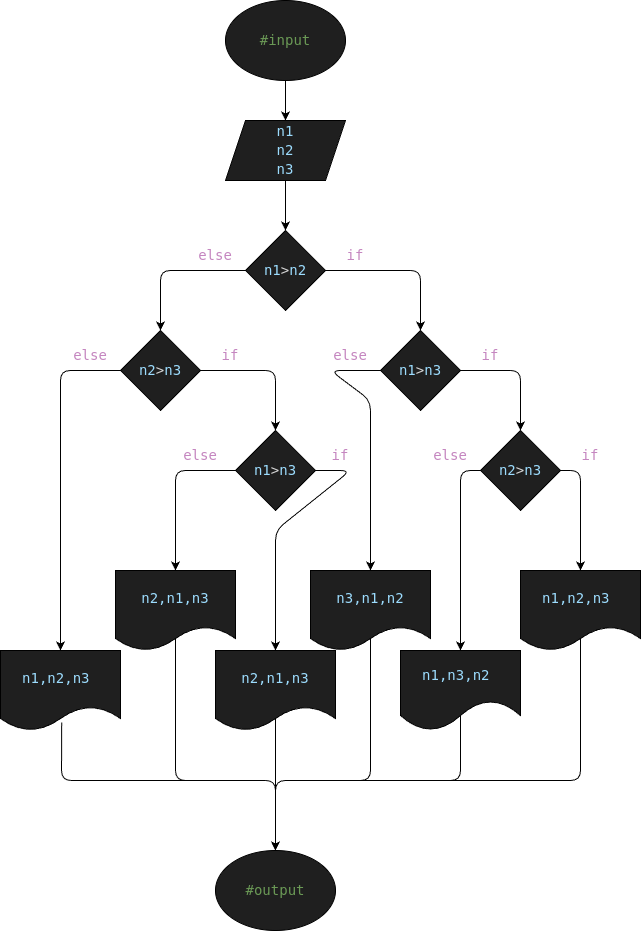

The diagram above was exported from draw.io. Its source (the exported page's mxGraphModel, read from the mxfile embedded in the PNG):
<mxGraphModel dx="312" dy="483" grid="1" gridSize="10" guides="1" tooltips="1" connect="1" arrows="1" fold="1" page="1" pageScale="1" pageWidth="850" pageHeight="1100" math="0" shadow="0">
  <root>
    <mxCell id="0" />
    <mxCell id="1" parent="0" />
    <mxCell id="4" style="edgeStyle=none;html=1;" parent="1" source="2" target="3" edge="1">
      <mxGeometry relative="1" as="geometry" />
    </mxCell>
    <mxCell id="2" value="&lt;div style=&quot;color: rgb(204, 204, 204); background-color: rgb(31, 31, 31); font-family: &amp;quot;Droid Sans Mono&amp;quot;, &amp;quot;monospace&amp;quot;, monospace; font-size: 14px; line-height: 19px; white-space: pre;&quot;&gt;&lt;span style=&quot;color: #6a9955;&quot;&gt;#input&lt;/span&gt;&lt;/div&gt;" style="ellipse;whiteSpace=wrap;html=1;fillColor=#1F1F1F;" parent="1" vertex="1">
      <mxGeometry x="355" y="40" width="120" height="80" as="geometry" />
    </mxCell>
    <mxCell id="6" style="edgeStyle=none;html=1;" parent="1" source="3" target="5" edge="1">
      <mxGeometry relative="1" as="geometry" />
    </mxCell>
    <mxCell id="3" value="&lt;div style=&quot;color: rgb(204, 204, 204); background-color: rgb(31, 31, 31); font-family: &amp;quot;Droid Sans Mono&amp;quot;, &amp;quot;monospace&amp;quot;, monospace; font-size: 14px; line-height: 19px; white-space: pre;&quot;&gt;&lt;span style=&quot;color: #9cdcfe;&quot;&gt;n1&lt;/span&gt;&lt;/div&gt;&lt;div style=&quot;color: rgb(204, 204, 204); background-color: rgb(31, 31, 31); font-family: &amp;quot;Droid Sans Mono&amp;quot;, &amp;quot;monospace&amp;quot;, monospace; font-size: 14px; line-height: 19px; white-space: pre;&quot;&gt;&lt;div style=&quot;color: rgb(204, 204, 204); line-height: 19px;&quot;&gt;&lt;span style=&quot;color: #9cdcfe;&quot;&gt;n2&lt;/span&gt;&lt;/div&gt;&lt;div style=&quot;color: rgb(204, 204, 204); line-height: 19px;&quot;&gt;&lt;div style=&quot;color: rgb(204, 204, 204); line-height: 19px;&quot;&gt;&lt;span style=&quot;color: #9cdcfe;&quot;&gt;n3&lt;/span&gt;&lt;/div&gt;&lt;/div&gt;&lt;/div&gt;" style="shape=parallelogram;perimeter=parallelogramPerimeter;whiteSpace=wrap;html=1;fixedSize=1;fillColor=#1F1F1F;" parent="1" vertex="1">
      <mxGeometry x="355" y="160" width="120" height="60" as="geometry" />
    </mxCell>
    <mxCell id="8" style="edgeStyle=none;html=1;entryX=0.5;entryY=0;entryDx=0;entryDy=0;" parent="1" source="5" target="7" edge="1">
      <mxGeometry relative="1" as="geometry">
        <Array as="points">
          <mxPoint x="290" y="310" />
        </Array>
      </mxGeometry>
    </mxCell>
    <mxCell id="5" value="&lt;div style=&quot;color: rgb(204, 204, 204); background-color: rgb(31, 31, 31); font-family: &amp;quot;Droid Sans Mono&amp;quot;, &amp;quot;monospace&amp;quot;, monospace; font-size: 14px; line-height: 19px; white-space: pre;&quot;&gt;&lt;span style=&quot;color: #9cdcfe;&quot;&gt;n1&lt;/span&gt;&lt;span style=&quot;color: #d4d4d4;&quot;&gt;&amp;gt;&lt;/span&gt;&lt;span style=&quot;color: #9cdcfe;&quot;&gt;n2&lt;/span&gt;&lt;/div&gt;" style="rhombus;whiteSpace=wrap;html=1;fillColor=#1F1F1F;" parent="1" vertex="1">
      <mxGeometry x="375" y="270" width="80" height="80" as="geometry" />
    </mxCell>
    <mxCell id="22" style="edgeStyle=none;html=1;entryX=0.5;entryY=0;entryDx=0;entryDy=0;" parent="1" source="7" target="15" edge="1">
      <mxGeometry relative="1" as="geometry">
        <Array as="points">
          <mxPoint x="190" y="410" />
        </Array>
      </mxGeometry>
    </mxCell>
    <mxCell id="7" value="&lt;div style=&quot;color: rgb(204, 204, 204); background-color: rgb(31, 31, 31); font-family: &amp;quot;Droid Sans Mono&amp;quot;, &amp;quot;monospace&amp;quot;, monospace; font-size: 14px; line-height: 19px; white-space: pre;&quot;&gt;&lt;span style=&quot;color: #9cdcfe;&quot;&gt;n2&lt;/span&gt;&lt;span style=&quot;color: #d4d4d4;&quot;&gt;&amp;gt;&lt;/span&gt;&lt;span style=&quot;color: #9cdcfe;&quot;&gt;n3&lt;/span&gt;&lt;/div&gt;" style="rhombus;whiteSpace=wrap;html=1;fillColor=#1F1F1F;" parent="1" vertex="1">
      <mxGeometry x="250" y="370" width="80" height="80" as="geometry" />
    </mxCell>
    <mxCell id="9" style="edgeStyle=none;html=1;entryX=0.5;entryY=0;entryDx=0;entryDy=0;exitX=1;exitY=0.5;exitDx=0;exitDy=0;" parent="1" source="5" target="10" edge="1">
      <mxGeometry relative="1" as="geometry">
        <mxPoint x="615" y="310" as="sourcePoint" />
        <Array as="points">
          <mxPoint x="550" y="310" />
        </Array>
      </mxGeometry>
    </mxCell>
    <mxCell id="28" style="edgeStyle=none;html=1;exitX=0;exitY=0.5;exitDx=0;exitDy=0;" parent="1" source="10" target="19" edge="1">
      <mxGeometry relative="1" as="geometry">
        <mxPoint x="470" y="410" as="sourcePoint" />
        <Array as="points">
          <mxPoint x="460" y="410" />
          <mxPoint x="500" y="440" />
        </Array>
      </mxGeometry>
    </mxCell>
    <mxCell id="10" value="&lt;div style=&quot;color: rgb(204, 204, 204); background-color: rgb(31, 31, 31); font-family: &amp;quot;Droid Sans Mono&amp;quot;, &amp;quot;monospace&amp;quot;, monospace; font-size: 14px; line-height: 19px; white-space: pre;&quot;&gt;&lt;span style=&quot;color: #9cdcfe;&quot;&gt;n1&lt;/span&gt;&lt;span style=&quot;color: #d4d4d4;&quot;&gt;&amp;gt;&lt;/span&gt;&lt;span style=&quot;color: #9cdcfe;&quot;&gt;n3&lt;/span&gt;&lt;/div&gt;" style="rhombus;whiteSpace=wrap;html=1;fillColor=#1F1F1F;" parent="1" vertex="1">
      <mxGeometry x="510" y="370" width="80" height="80" as="geometry" />
    </mxCell>
    <mxCell id="11" style="edgeStyle=none;html=1;entryX=0.5;entryY=0;entryDx=0;entryDy=0;exitX=1;exitY=0.5;exitDx=0;exitDy=0;" parent="1" source="10" target="12" edge="1">
      <mxGeometry relative="1" as="geometry">
        <mxPoint x="570" y="410" as="sourcePoint" />
        <Array as="points">
          <mxPoint x="650" y="410" />
        </Array>
      </mxGeometry>
    </mxCell>
    <mxCell id="29" style="edgeStyle=none;html=1;entryX=0.5;entryY=0;entryDx=0;entryDy=0;exitX=0;exitY=0.5;exitDx=0;exitDy=0;" parent="1" source="12" target="20" edge="1">
      <mxGeometry relative="1" as="geometry">
        <Array as="points">
          <mxPoint x="590" y="510" />
        </Array>
      </mxGeometry>
    </mxCell>
    <mxCell id="44" style="edgeStyle=none;html=1;entryX=0.5;entryY=0;entryDx=0;entryDy=0;exitX=1;exitY=0.5;exitDx=0;exitDy=0;" parent="1" source="12" target="16" edge="1">
      <mxGeometry relative="1" as="geometry">
        <Array as="points">
          <mxPoint x="710" y="510" />
        </Array>
      </mxGeometry>
    </mxCell>
    <mxCell id="12" value="&lt;div style=&quot;color: rgb(204, 204, 204); background-color: rgb(31, 31, 31); font-family: &amp;quot;Droid Sans Mono&amp;quot;, &amp;quot;monospace&amp;quot;, monospace; font-size: 14px; line-height: 19px; white-space: pre;&quot;&gt;&lt;span style=&quot;color: #9cdcfe;&quot;&gt;n2&lt;/span&gt;&lt;span style=&quot;color: #d4d4d4;&quot;&gt;&amp;gt;&lt;/span&gt;&lt;span style=&quot;color: #9cdcfe;&quot;&gt;n3&lt;/span&gt;&lt;/div&gt;" style="rhombus;whiteSpace=wrap;html=1;fillColor=#1F1F1F;" parent="1" vertex="1">
      <mxGeometry x="610" y="470" width="80" height="80" as="geometry" />
    </mxCell>
    <mxCell id="13" style="edgeStyle=none;html=1;entryX=0.5;entryY=0;entryDx=0;entryDy=0;exitX=1;exitY=0.5;exitDx=0;exitDy=0;" parent="1" target="14" edge="1">
      <mxGeometry relative="1" as="geometry">
        <mxPoint x="330" y="410" as="sourcePoint" />
        <Array as="points">
          <mxPoint x="405" y="410" />
        </Array>
      </mxGeometry>
    </mxCell>
    <mxCell id="23" style="edgeStyle=none;html=1;entryX=0.5;entryY=0;entryDx=0;entryDy=0;" parent="1" source="14" target="17" edge="1">
      <mxGeometry relative="1" as="geometry">
        <Array as="points">
          <mxPoint x="305" y="510" />
        </Array>
      </mxGeometry>
    </mxCell>
    <mxCell id="25" style="edgeStyle=none;html=1;exitX=1;exitY=0.5;exitDx=0;exitDy=0;" parent="1" source="14" target="18" edge="1">
      <mxGeometry relative="1" as="geometry">
        <Array as="points">
          <mxPoint x="480" y="510" />
          <mxPoint x="405" y="570" />
        </Array>
      </mxGeometry>
    </mxCell>
    <mxCell id="14" value="&lt;div style=&quot;color: rgb(204, 204, 204); background-color: rgb(31, 31, 31); font-family: &amp;quot;Droid Sans Mono&amp;quot;, &amp;quot;monospace&amp;quot;, monospace; font-size: 14px; line-height: 19px; white-space: pre;&quot;&gt;&lt;span style=&quot;color: #9cdcfe;&quot;&gt;n1&lt;/span&gt;&lt;span style=&quot;color: #d4d4d4;&quot;&gt;&amp;gt;&lt;/span&gt;&lt;span style=&quot;color: #9cdcfe;&quot;&gt;n3&lt;/span&gt;&lt;/div&gt;" style="rhombus;whiteSpace=wrap;html=1;fillColor=#1F1F1F;" parent="1" vertex="1">
      <mxGeometry x="365" y="470" width="80" height="80" as="geometry" />
    </mxCell>
    <mxCell id="32" style="edgeStyle=none;html=1;entryX=0.5;entryY=0;entryDx=0;entryDy=0;exitX=0.51;exitY=0.9;exitDx=0;exitDy=0;exitPerimeter=0;" parent="1" source="15" target="31" edge="1">
      <mxGeometry relative="1" as="geometry">
        <Array as="points">
          <mxPoint x="191" y="820" />
          <mxPoint x="405" y="820" />
        </Array>
      </mxGeometry>
    </mxCell>
    <mxCell id="15" value="&lt;div style=&quot;color: rgb(204, 204, 204); background-color: rgb(31, 31, 31); font-family: &amp;quot;Droid Sans Mono&amp;quot;, &amp;quot;monospace&amp;quot;, monospace; font-size: 14px; line-height: 19px; white-space: pre;&quot;&gt;&lt;span style=&quot;color: rgb(156, 220, 254);&quot;&gt;n1,&lt;/span&gt;&lt;span style=&quot;color: rgb(156, 220, 254);&quot;&gt;n2,&lt;/span&gt;&lt;span style=&quot;color: rgb(156, 220, 254);&quot;&gt;n3&lt;/span&gt;&lt;span style=&quot;color: rgb(156, 220, 254); background-color: light-dark(rgb(31, 31, 31), rgb(210, 210, 210));&quot;&gt; &lt;/span&gt;&lt;/div&gt;" style="shape=document;whiteSpace=wrap;html=1;boundedLbl=1;fillColor=#1F1F1F;" parent="1" vertex="1">
      <mxGeometry x="130" y="690" width="120" height="80" as="geometry" />
    </mxCell>
    <mxCell id="37" style="edgeStyle=none;html=1;entryX=0.5;entryY=0;entryDx=0;entryDy=0;exitX=0.5;exitY=0;exitDx=0;exitDy=0;" parent="1" source="16" target="31" edge="1">
      <mxGeometry relative="1" as="geometry">
        <Array as="points">
          <mxPoint x="710" y="820" />
          <mxPoint x="405" y="820" />
        </Array>
      </mxGeometry>
    </mxCell>
    <mxCell id="16" value="&lt;span style=&quot;scrollbar-color: rgb(226, 226, 226) rgb(251, 251, 251); font-family: &amp;quot;Droid Sans Mono&amp;quot;, &amp;quot;monospace&amp;quot;, monospace; font-size: 14px; white-space: pre; color: rgb(156, 220, 254);&quot;&gt;n1,&lt;/span&gt;&lt;span style=&quot;scrollbar-color: rgb(226, 226, 226) rgb(251, 251, 251); font-family: &amp;quot;Droid Sans Mono&amp;quot;, &amp;quot;monospace&amp;quot;, monospace; font-size: 14px; white-space: pre; color: rgb(156, 220, 254);&quot;&gt;n2,&lt;/span&gt;&lt;span style=&quot;scrollbar-color: rgb(226, 226, 226) rgb(251, 251, 251); font-family: &amp;quot;Droid Sans Mono&amp;quot;, &amp;quot;monospace&amp;quot;, monospace; font-size: 14px; white-space: pre; color: rgb(156, 220, 254);&quot;&gt;n3&lt;/span&gt;&lt;span style=&quot;scrollbar-color: rgb(226, 226, 226) rgb(251, 251, 251); font-family: &amp;quot;Droid Sans Mono&amp;quot;, &amp;quot;monospace&amp;quot;, monospace; font-size: 14px; white-space: pre; background-color: light-dark(rgb(31, 31, 31), rgb(210, 210, 210)); color: rgb(156, 220, 254);&quot;&gt; &lt;/span&gt;" style="shape=document;whiteSpace=wrap;html=1;boundedLbl=1;fillColor=#1F1F1F;" parent="1" vertex="1">
      <mxGeometry x="650" y="610" width="120" height="80" as="geometry" />
    </mxCell>
    <mxCell id="33" style="edgeStyle=none;html=1;entryX=0.5;entryY=0;entryDx=0;entryDy=0;exitX=0.5;exitY=0;exitDx=0;exitDy=0;" parent="1" source="17" target="31" edge="1">
      <mxGeometry relative="1" as="geometry">
        <Array as="points">
          <mxPoint x="305" y="820" />
          <mxPoint x="405" y="820" />
        </Array>
      </mxGeometry>
    </mxCell>
    <mxCell id="17" value="&lt;span style=&quot;color: rgb(156, 220, 254); font-family: &amp;quot;Droid Sans Mono&amp;quot;, &amp;quot;monospace&amp;quot;, monospace; font-size: 14px; white-space: pre; background-color: rgb(31, 31, 31);&quot;&gt;n2,&lt;/span&gt;&lt;span style=&quot;color: rgb(156, 220, 254); font-family: &amp;quot;Droid Sans Mono&amp;quot;, &amp;quot;monospace&amp;quot;, monospace; font-size: 14px; white-space: pre; background-color: rgb(31, 31, 31);&quot;&gt;n1,&lt;/span&gt;&lt;span style=&quot;color: rgb(156, 220, 254); font-family: &amp;quot;Droid Sans Mono&amp;quot;, &amp;quot;monospace&amp;quot;, monospace; font-size: 14px; white-space: pre; background-color: rgb(31, 31, 31);&quot;&gt;n3&lt;/span&gt;" style="shape=document;whiteSpace=wrap;html=1;boundedLbl=1;fillColor=#1F1F1F;" parent="1" vertex="1">
      <mxGeometry x="245" y="610" width="120" height="80" as="geometry" />
    </mxCell>
    <mxCell id="34" style="edgeStyle=none;html=1;entryX=0.5;entryY=0;entryDx=0;entryDy=0;exitX=0.5;exitY=0;exitDx=0;exitDy=0;" parent="1" source="18" target="31" edge="1">
      <mxGeometry relative="1" as="geometry" />
    </mxCell>
    <mxCell id="18" value="&lt;span style=&quot;scrollbar-color: rgb(226, 226, 226) rgb(251, 251, 251); font-family: &amp;quot;Droid Sans Mono&amp;quot;, &amp;quot;monospace&amp;quot;, monospace; font-size: 14px; white-space: pre; background-color: rgb(31, 31, 31); color: rgb(156, 220, 254);&quot;&gt;n2,&lt;/span&gt;&lt;span style=&quot;scrollbar-color: rgb(226, 226, 226) rgb(251, 251, 251); font-family: &amp;quot;Droid Sans Mono&amp;quot;, &amp;quot;monospace&amp;quot;, monospace; font-size: 14px; white-space: pre; background-color: rgb(31, 31, 31); color: rgb(156, 220, 254);&quot;&gt;n1,&lt;/span&gt;&lt;span style=&quot;scrollbar-color: rgb(226, 226, 226) rgb(251, 251, 251); font-family: &amp;quot;Droid Sans Mono&amp;quot;, &amp;quot;monospace&amp;quot;, monospace; font-size: 14px; white-space: pre; background-color: rgb(31, 31, 31); color: rgb(156, 220, 254);&quot;&gt;n3&lt;/span&gt;" style="shape=document;whiteSpace=wrap;html=1;boundedLbl=1;fillColor=#1F1F1F;" parent="1" vertex="1">
      <mxGeometry x="345" y="690" width="120" height="80" as="geometry" />
    </mxCell>
    <mxCell id="35" style="edgeStyle=none;html=1;entryX=0.5;entryY=0;entryDx=0;entryDy=0;exitX=0.5;exitY=0;exitDx=0;exitDy=0;" parent="1" source="19" target="31" edge="1">
      <mxGeometry relative="1" as="geometry">
        <Array as="points">
          <mxPoint x="500" y="820" />
          <mxPoint x="405" y="820" />
        </Array>
      </mxGeometry>
    </mxCell>
    <mxCell id="19" value="&lt;span style=&quot;color: rgb(156, 220, 254); font-family: &amp;quot;Droid Sans Mono&amp;quot;, &amp;quot;monospace&amp;quot;, monospace; font-size: 14px; white-space: pre; background-color: rgb(31, 31, 31);&quot;&gt;n3&lt;/span&gt;&lt;span style=&quot;color: rgb(156, 220, 254); font-family: &amp;quot;Droid Sans Mono&amp;quot;, &amp;quot;monospace&amp;quot;, monospace; font-size: 14px; white-space: pre; background-color: rgb(31, 31, 31);&quot;&gt;,&lt;/span&gt;&lt;span style=&quot;scrollbar-color: rgb(226, 226, 226) rgb(251, 251, 251); font-family: &amp;quot;Droid Sans Mono&amp;quot;, &amp;quot;monospace&amp;quot;, monospace; font-size: 14px; white-space: pre; color: rgb(156, 220, 254);&quot;&gt;n1,&lt;/span&gt;&lt;span style=&quot;scrollbar-color: rgb(226, 226, 226) rgb(251, 251, 251); font-family: &amp;quot;Droid Sans Mono&amp;quot;, &amp;quot;monospace&amp;quot;, monospace; font-size: 14px; white-space: pre; color: rgb(156, 220, 254);&quot;&gt;n2&lt;/span&gt;" style="shape=document;whiteSpace=wrap;html=1;boundedLbl=1;fillColor=#1F1F1F;" parent="1" vertex="1">
      <mxGeometry x="440" y="610" width="120" height="80" as="geometry" />
    </mxCell>
    <mxCell id="36" style="edgeStyle=none;html=1;entryX=0.5;entryY=0;entryDx=0;entryDy=0;exitX=0.5;exitY=0;exitDx=0;exitDy=0;" parent="1" source="20" target="31" edge="1">
      <mxGeometry relative="1" as="geometry">
        <Array as="points">
          <mxPoint x="590" y="820" />
          <mxPoint x="405" y="820" />
        </Array>
      </mxGeometry>
    </mxCell>
    <mxCell id="20" value="&lt;span style=&quot;scrollbar-color: rgb(226, 226, 226) rgb(251, 251, 251); font-family: &amp;quot;Droid Sans Mono&amp;quot;, &amp;quot;monospace&amp;quot;, monospace; font-size: 14px; white-space: pre; color: rgb(156, 220, 254);&quot;&gt;n1,&lt;/span&gt;&lt;span style=&quot;scrollbar-color: rgb(226, 226, 226) rgb(251, 251, 251); font-family: &amp;quot;Droid Sans Mono&amp;quot;, &amp;quot;monospace&amp;quot;, monospace; font-size: 14px; white-space: pre; color: rgb(156, 220, 254);&quot;&gt;n3,&lt;/span&gt;&lt;span style=&quot;scrollbar-color: rgb(226, 226, 226) rgb(251, 251, 251); font-family: &amp;quot;Droid Sans Mono&amp;quot;, &amp;quot;monospace&amp;quot;, monospace; font-size: 14px; white-space: pre; color: rgb(156, 220, 254);&quot;&gt;n2&lt;/span&gt;&lt;span style=&quot;scrollbar-color: rgb(226, 226, 226) rgb(251, 251, 251); font-family: &amp;quot;Droid Sans Mono&amp;quot;, &amp;quot;monospace&amp;quot;, monospace; font-size: 14px; white-space: pre; background-color: light-dark(rgb(31, 31, 31), rgb(210, 210, 210)); color: rgb(156, 220, 254);&quot;&gt; &lt;/span&gt;" style="shape=document;whiteSpace=wrap;html=1;boundedLbl=1;size=0.375;fillColor=#1F1F1F;" parent="1" vertex="1">
      <mxGeometry x="530" y="690" width="120" height="80" as="geometry" />
    </mxCell>
    <mxCell id="31" value="&lt;span style=&quot;color: rgb(106, 153, 85); background-color: rgb(31, 31, 31); font-family: &amp;quot;Droid Sans Mono&amp;quot;, &amp;quot;monospace&amp;quot;, monospace; font-size: 14px; white-space: pre;&quot;&gt;#output&lt;/span&gt;" style="ellipse;whiteSpace=wrap;html=1;fillColor=#1F1F1F;fontColor=#FFFFFF;" parent="1" vertex="1">
      <mxGeometry x="345" y="890" width="120" height="80" as="geometry" />
    </mxCell>
    <mxCell id="38" value="&lt;div style=&quot;color: rgb(204, 204, 204); font-family: &amp;quot;Droid Sans Mono&amp;quot;, &amp;quot;monospace&amp;quot;, monospace; font-size: 14px; line-height: 19px; white-space: pre;&quot;&gt;&lt;span style=&quot;color: rgb(197, 134, 192);&quot;&gt;else&lt;/span&gt;&lt;/div&gt;" style="text;html=1;align=center;verticalAlign=middle;whiteSpace=wrap;rounded=0;" parent="1" vertex="1">
      <mxGeometry x="315" y="280" width="60" height="30" as="geometry" />
    </mxCell>
    <mxCell id="39" value="&lt;div style=&quot;color: rgb(204, 204, 204); font-family: &amp;quot;Droid Sans Mono&amp;quot;, &amp;quot;monospace&amp;quot;, monospace; font-size: 14px; line-height: 19px; white-space: pre;&quot;&gt;&lt;span style=&quot;color: rgb(197, 134, 192);&quot;&gt;if&lt;/span&gt;&lt;/div&gt;" style="text;html=1;align=center;verticalAlign=middle;whiteSpace=wrap;rounded=0;" parent="1" vertex="1">
      <mxGeometry x="455" y="280" width="60" height="30" as="geometry" />
    </mxCell>
    <mxCell id="40" value="&lt;div style=&quot;color: rgb(204, 204, 204); font-family: &amp;quot;Droid Sans Mono&amp;quot;, &amp;quot;monospace&amp;quot;, monospace; font-size: 14px; line-height: 19px; white-space: pre;&quot;&gt;&lt;span style=&quot;color: rgb(197, 134, 192);&quot;&gt;else&lt;/span&gt;&lt;/div&gt;" style="text;html=1;align=center;verticalAlign=middle;whiteSpace=wrap;rounded=0;" parent="1" vertex="1">
      <mxGeometry x="190" y="380" width="60" height="30" as="geometry" />
    </mxCell>
    <mxCell id="41" value="&lt;div style=&quot;color: rgb(204, 204, 204); font-family: &amp;quot;Droid Sans Mono&amp;quot;, &amp;quot;monospace&amp;quot;, monospace; font-size: 14px; line-height: 19px; white-space: pre;&quot;&gt;&lt;span style=&quot;color: rgb(197, 134, 192);&quot;&gt;if&lt;/span&gt;&lt;/div&gt;" style="text;html=1;align=center;verticalAlign=middle;whiteSpace=wrap;rounded=0;" parent="1" vertex="1">
      <mxGeometry x="330" y="380" width="60" height="30" as="geometry" />
    </mxCell>
    <mxCell id="42" value="&lt;div style=&quot;color: rgb(204, 204, 204); font-family: &amp;quot;Droid Sans Mono&amp;quot;, &amp;quot;monospace&amp;quot;, monospace; font-size: 14px; line-height: 19px; white-space: pre;&quot;&gt;&lt;span style=&quot;color: rgb(197, 134, 192);&quot;&gt;else&lt;/span&gt;&lt;/div&gt;" style="text;html=1;align=center;verticalAlign=middle;whiteSpace=wrap;rounded=0;" parent="1" vertex="1">
      <mxGeometry x="450" y="380" width="60" height="30" as="geometry" />
    </mxCell>
    <mxCell id="43" value="&lt;div style=&quot;color: rgb(204, 204, 204); font-family: &amp;quot;Droid Sans Mono&amp;quot;, &amp;quot;monospace&amp;quot;, monospace; font-size: 14px; line-height: 19px; white-space: pre;&quot;&gt;&lt;span style=&quot;color: rgb(197, 134, 192);&quot;&gt;if&lt;/span&gt;&lt;/div&gt;" style="text;html=1;align=center;verticalAlign=middle;whiteSpace=wrap;rounded=0;" parent="1" vertex="1">
      <mxGeometry x="590" y="380" width="60" height="30" as="geometry" />
    </mxCell>
    <mxCell id="45" value="&lt;div style=&quot;color: rgb(204, 204, 204); font-family: &amp;quot;Droid Sans Mono&amp;quot;, &amp;quot;monospace&amp;quot;, monospace; font-size: 14px; line-height: 19px; white-space: pre;&quot;&gt;&lt;span style=&quot;color: rgb(197, 134, 192);&quot;&gt;if&lt;/span&gt;&lt;/div&gt;" style="text;html=1;align=center;verticalAlign=middle;whiteSpace=wrap;rounded=0;" parent="1" vertex="1">
      <mxGeometry x="690" y="480" width="60" height="30" as="geometry" />
    </mxCell>
    <mxCell id="46" value="&lt;div style=&quot;color: rgb(204, 204, 204); font-family: &amp;quot;Droid Sans Mono&amp;quot;, &amp;quot;monospace&amp;quot;, monospace; font-size: 14px; line-height: 19px; white-space: pre;&quot;&gt;&lt;span style=&quot;color: rgb(197, 134, 192);&quot;&gt;else&lt;/span&gt;&lt;/div&gt;" style="text;html=1;align=center;verticalAlign=middle;whiteSpace=wrap;rounded=0;" parent="1" vertex="1">
      <mxGeometry x="550" y="480" width="60" height="30" as="geometry" />
    </mxCell>
    <mxCell id="47" value="&lt;div style=&quot;color: rgb(204, 204, 204); font-family: &amp;quot;Droid Sans Mono&amp;quot;, &amp;quot;monospace&amp;quot;, monospace; font-size: 14px; line-height: 19px; white-space: pre;&quot;&gt;&lt;span style=&quot;color: rgb(197, 134, 192);&quot;&gt;if&lt;/span&gt;&lt;/div&gt;" style="text;html=1;align=center;verticalAlign=middle;whiteSpace=wrap;rounded=0;" parent="1" vertex="1">
      <mxGeometry x="440" y="480" width="60" height="30" as="geometry" />
    </mxCell>
    <mxCell id="48" value="&lt;div style=&quot;color: rgb(204, 204, 204); font-family: &amp;quot;Droid Sans Mono&amp;quot;, &amp;quot;monospace&amp;quot;, monospace; font-size: 14px; line-height: 19px; white-space: pre;&quot;&gt;&lt;span style=&quot;color: rgb(197, 134, 192);&quot;&gt;else&lt;/span&gt;&lt;/div&gt;" style="text;html=1;align=center;verticalAlign=middle;whiteSpace=wrap;rounded=0;" parent="1" vertex="1">
      <mxGeometry x="300" y="480" width="60" height="30" as="geometry" />
    </mxCell>
  </root>
</mxGraphModel>